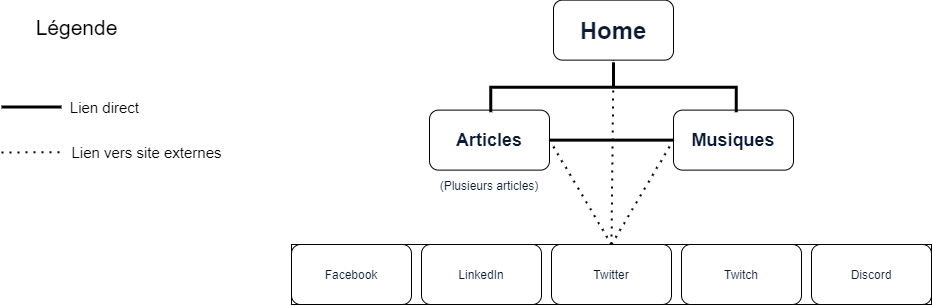

The diagram above was exported from draw.io. Its source (the exported page's mxGraphModel, read from the mxfile embedded in the PNG):
<mxGraphModel dx="1209" dy="562" grid="1" gridSize="10" guides="1" tooltips="1" connect="1" arrows="1" fold="1" page="1" pageScale="1" pageWidth="1169" pageHeight="827" math="0" shadow="0">
  <root>
    <mxCell id="0" />
    <mxCell id="1" parent="0" />
    <mxCell id="FIyoe9GprOHd2WpMAgmO-1" value="&lt;h1&gt;&lt;font color=&quot;#0c1b33&quot;&gt;Home&lt;/font&gt;&lt;/h1&gt;" style="rounded=1;whiteSpace=wrap;html=1;fontFamily=Helvetica;" parent="1" vertex="1">
      <mxGeometry x="642" y="95.62" width="120" height="60" as="geometry" />
    </mxCell>
    <mxCell id="FIyoe9GprOHd2WpMAgmO-2" value="&lt;h2&gt;Articles&lt;/h2&gt;" style="rounded=1;whiteSpace=wrap;html=1;fontFamily=Helvetica;fontSize=12;fontColor=#0C1B33;" parent="1" vertex="1">
      <mxGeometry x="518" y="205.62" width="120" height="60" as="geometry" />
    </mxCell>
    <mxCell id="FIyoe9GprOHd2WpMAgmO-4" value="&lt;h2&gt;Musiques&lt;/h2&gt;" style="rounded=1;whiteSpace=wrap;html=1;fontFamily=Helvetica;fontSize=12;fontColor=#0C1B33;" parent="1" vertex="1">
      <mxGeometry x="762" y="205.62" width="120" height="60" as="geometry" />
    </mxCell>
    <mxCell id="FIyoe9GprOHd2WpMAgmO-16" value="" style="strokeWidth=3;html=1;shape=mxgraph.flowchart.annotation_2;align=left;labelPosition=right;pointerEvents=1;fontFamily=Helvetica;fontSize=12;fontColor=#0C1B33;rotation=90;" parent="1" vertex="1">
      <mxGeometry x="677" y="60" width="50" height="245.62" as="geometry" />
    </mxCell>
    <mxCell id="FIyoe9GprOHd2WpMAgmO-21" style="edgeStyle=orthogonalEdgeStyle;rounded=0;orthogonalLoop=1;jettySize=auto;html=1;exitX=0.5;exitY=1;exitDx=0;exitDy=0;fontFamily=Helvetica;fontSize=12;fontColor=#0C1B33;" parent="1" source="FIyoe9GprOHd2WpMAgmO-2" target="FIyoe9GprOHd2WpMAgmO-2" edge="1">
      <mxGeometry relative="1" as="geometry" />
    </mxCell>
    <mxCell id="FIyoe9GprOHd2WpMAgmO-24" value="(Plusieurs articles)" style="text;html=1;strokeColor=none;fillColor=none;align=center;verticalAlign=middle;whiteSpace=wrap;rounded=0;fontFamily=Helvetica;fontSize=12;fontColor=#0C1B33;" parent="1" vertex="1">
      <mxGeometry x="527" y="265.62" width="102" height="30" as="geometry" />
    </mxCell>
    <mxCell id="FIyoe9GprOHd2WpMAgmO-25" value="" style="endArrow=none;dashed=1;html=1;dashPattern=1 3;strokeWidth=2;rounded=0;fontFamily=Helvetica;fontSize=12;fontColor=#0C1B33;entryX=1;entryY=0.5;entryDx=0;entryDy=0;exitX=0.5;exitY=0;exitDx=0;exitDy=0;" parent="1" source="WgXSY6m_dyzGzmi7nGFZ-2" target="FIyoe9GprOHd2WpMAgmO-2" edge="1">
      <mxGeometry width="50" height="50" relative="1" as="geometry">
        <mxPoint x="485" y="310" as="sourcePoint" />
        <mxPoint x="455" y="230" as="targetPoint" />
      </mxGeometry>
    </mxCell>
    <mxCell id="FIyoe9GprOHd2WpMAgmO-28" value="" style="endArrow=none;dashed=1;html=1;dashPattern=1 3;strokeWidth=2;rounded=0;fontFamily=Helvetica;fontSize=12;fontColor=#0C1B33;entryX=0;entryY=0.5;entryDx=0;entryDy=0;exitX=0.5;exitY=0;exitDx=0;exitDy=0;" parent="1" source="WgXSY6m_dyzGzmi7nGFZ-2" target="FIyoe9GprOHd2WpMAgmO-4" edge="1">
      <mxGeometry width="50" height="50" relative="1" as="geometry">
        <mxPoint x="885" y="340" as="sourcePoint" />
        <mxPoint x="735" y="250" as="targetPoint" />
      </mxGeometry>
    </mxCell>
    <mxCell id="FIyoe9GprOHd2WpMAgmO-29" value="" style="endArrow=none;dashed=1;html=1;dashPattern=1 3;strokeWidth=2;rounded=0;fontFamily=Helvetica;fontSize=12;fontColor=#0C1B33;entryX=0.5;entryY=1;entryDx=0;entryDy=0;exitX=0.5;exitY=0;exitDx=0;exitDy=0;" parent="1" source="WgXSY6m_dyzGzmi7nGFZ-2" target="FIyoe9GprOHd2WpMAgmO-1" edge="1">
      <mxGeometry width="50" height="50" relative="1" as="geometry">
        <mxPoint x="702" y="340" as="sourcePoint" />
        <mxPoint x="735" y="250" as="targetPoint" />
      </mxGeometry>
    </mxCell>
    <mxCell id="AU47TBf_Qeg1i4enVT2u-3" value="" style="endArrow=none;html=1;rounded=0;exitX=1;exitY=0.5;exitDx=0;exitDy=0;entryX=0;entryY=0.5;entryDx=0;entryDy=0;strokeWidth=3;" parent="1" source="FIyoe9GprOHd2WpMAgmO-2" target="FIyoe9GprOHd2WpMAgmO-4" edge="1">
      <mxGeometry width="50" height="50" relative="1" as="geometry">
        <mxPoint x="985" y="395" as="sourcePoint" />
        <mxPoint x="1035" y="345" as="targetPoint" />
      </mxGeometry>
    </mxCell>
    <mxCell id="WgXSY6m_dyzGzmi7nGFZ-18" value="" style="group" vertex="1" connectable="0" parent="1">
      <mxGeometry x="380" y="340" width="640" height="60" as="geometry" />
    </mxCell>
    <mxCell id="WgXSY6m_dyzGzmi7nGFZ-9" value="" style="rounded=0;whiteSpace=wrap;html=1;" vertex="1" parent="WgXSY6m_dyzGzmi7nGFZ-18">
      <mxGeometry width="640" height="60" as="geometry" />
    </mxCell>
    <mxCell id="WgXSY6m_dyzGzmi7nGFZ-1" value="LinkedIn" style="rounded=1;whiteSpace=wrap;html=1;fontFamily=Helvetica;fontSize=12;fontColor=#0C1B33;" vertex="1" parent="WgXSY6m_dyzGzmi7nGFZ-18">
      <mxGeometry x="130" width="120" height="60" as="geometry" />
    </mxCell>
    <mxCell id="WgXSY6m_dyzGzmi7nGFZ-2" value="Twitter" style="rounded=1;whiteSpace=wrap;html=1;fontFamily=Helvetica;fontSize=12;fontColor=#0C1B33;" vertex="1" parent="WgXSY6m_dyzGzmi7nGFZ-18">
      <mxGeometry x="260" width="120" height="60" as="geometry" />
    </mxCell>
    <mxCell id="WgXSY6m_dyzGzmi7nGFZ-3" value="Twitch" style="rounded=1;whiteSpace=wrap;html=1;fontFamily=Helvetica;fontSize=12;fontColor=#0C1B33;" vertex="1" parent="WgXSY6m_dyzGzmi7nGFZ-18">
      <mxGeometry x="390" width="120" height="60" as="geometry" />
    </mxCell>
    <mxCell id="WgXSY6m_dyzGzmi7nGFZ-4" value="Discord" style="rounded=1;whiteSpace=wrap;html=1;fontFamily=Helvetica;fontSize=12;fontColor=#0C1B33;" vertex="1" parent="WgXSY6m_dyzGzmi7nGFZ-18">
      <mxGeometry x="520" width="120" height="60" as="geometry" />
    </mxCell>
    <mxCell id="WgXSY6m_dyzGzmi7nGFZ-17" value="Facebook" style="rounded=1;whiteSpace=wrap;html=1;fontFamily=Helvetica;fontSize=12;fontColor=#0C1B33;" vertex="1" parent="WgXSY6m_dyzGzmi7nGFZ-18">
      <mxGeometry width="120" height="60" as="geometry" />
    </mxCell>
    <mxCell id="WgXSY6m_dyzGzmi7nGFZ-21" value="" style="group" vertex="1" connectable="0" parent="1">
      <mxGeometry x="90" y="107.5" width="230" height="150.62" as="geometry" />
    </mxCell>
    <mxCell id="WgXSY6m_dyzGzmi7nGFZ-12" value="" style="group" vertex="1" connectable="0" parent="WgXSY6m_dyzGzmi7nGFZ-21">
      <mxGeometry y="85" width="150" height="20" as="geometry" />
    </mxCell>
    <mxCell id="WgXSY6m_dyzGzmi7nGFZ-10" value="" style="endArrow=none;html=1;rounded=0;strokeWidth=3;" edge="1" parent="WgXSY6m_dyzGzmi7nGFZ-12">
      <mxGeometry width="50" height="50" relative="1" as="geometry">
        <mxPoint y="10" as="sourcePoint" />
        <mxPoint x="60" y="10" as="targetPoint" />
      </mxGeometry>
    </mxCell>
    <mxCell id="WgXSY6m_dyzGzmi7nGFZ-11" value="&lt;font style=&quot;font-size: 15px&quot;&gt;Lien direct&amp;nbsp;&lt;/font&gt;" style="text;html=1;align=center;verticalAlign=middle;resizable=0;points=[];autosize=1;strokeColor=none;fillColor=none;" vertex="1" parent="WgXSY6m_dyzGzmi7nGFZ-12">
      <mxGeometry x="60" width="90" height="20" as="geometry" />
    </mxCell>
    <mxCell id="WgXSY6m_dyzGzmi7nGFZ-15" value="" style="group" vertex="1" connectable="0" parent="WgXSY6m_dyzGzmi7nGFZ-21">
      <mxGeometry y="130.62" width="230" height="20" as="geometry" />
    </mxCell>
    <mxCell id="WgXSY6m_dyzGzmi7nGFZ-13" value="" style="endArrow=none;dashed=1;html=1;dashPattern=1 3;strokeWidth=2;rounded=0;fontSize=15;" edge="1" parent="WgXSY6m_dyzGzmi7nGFZ-15">
      <mxGeometry width="50" height="50" relative="1" as="geometry">
        <mxPoint y="9.879999999999995" as="sourcePoint" />
        <mxPoint x="60" y="9.5" as="targetPoint" />
      </mxGeometry>
    </mxCell>
    <mxCell id="WgXSY6m_dyzGzmi7nGFZ-14" value="&lt;font style=&quot;font-size: 15px&quot;&gt;Lien vers site externes&lt;/font&gt;" style="text;html=1;align=center;verticalAlign=middle;resizable=0;points=[];autosize=1;strokeColor=none;fillColor=none;" vertex="1" parent="WgXSY6m_dyzGzmi7nGFZ-15">
      <mxGeometry x="60" width="170" height="20" as="geometry" />
    </mxCell>
    <mxCell id="WgXSY6m_dyzGzmi7nGFZ-20" value="Légende" style="text;html=1;align=center;verticalAlign=middle;resizable=0;points=[];autosize=1;strokeColor=none;fillColor=none;fontSize=21;" vertex="1" parent="WgXSY6m_dyzGzmi7nGFZ-21">
      <mxGeometry x="25" width="100" height="30" as="geometry" />
    </mxCell>
  </root>
</mxGraphModel>